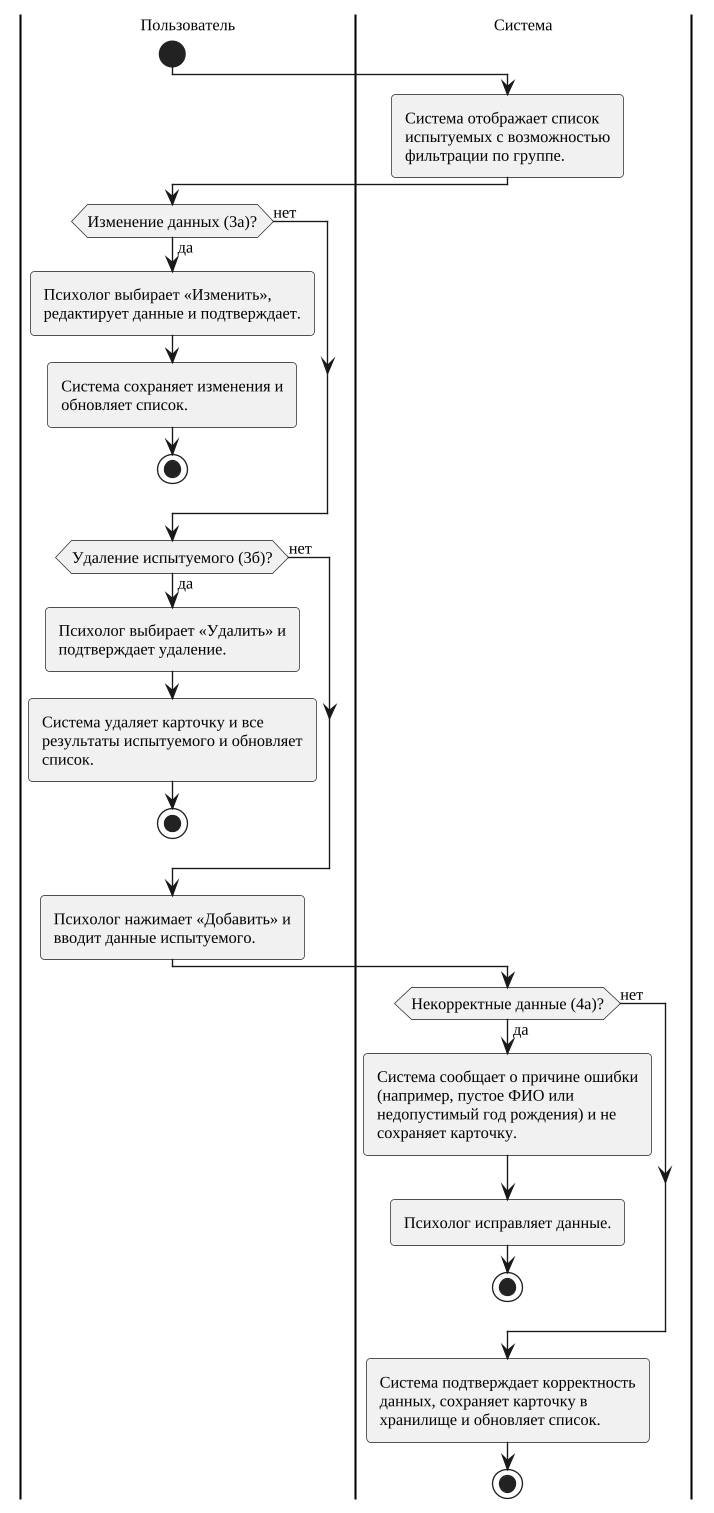

The diagram above was rendered by PlantUML. Its source (embedded in the PNG):
@startuml
skinparam monochrome true
skinparam shadowing false
skinparam defaultFontName "Liberation Serif"
skinparam defaultFontSize 13
skinparam dpi 130
skinparam ArrowFontSize 12
skinparam roundcorner 6
skinparam wrapWidth 320
skinparam wrapWidth 210
skinparam defaultFontSize 12
|Пользователь|
|Система|
|Пользователь|
start
|Система|
:Система отображает список испытуемых с возможностью фильтрации по группе.;
|Пользователь|
if (Изменение данных (3а)?) then (да)
  :Психолог выбирает «Изменить», редактирует данные и подтверждает.;
  :Система сохраняет изменения и обновляет список.;
  stop
else (нет)
endif
if (Удаление испытуемого (3б)?) then (да)
  :Психолог выбирает «Удалить» и подтверждает удаление.;
  :Система удаляет карточку и все результаты испытуемого и обновляет список.;
  stop
else (нет)
endif
:Психолог нажимает «Добавить» и вводит данные испытуемого.;
|Система|
if (Некорректные данные (4а)?) then (да)
  :Система сообщает о причине ошибки (например, пустое ФИО или недопустимый год рождения) и не сохраняет карточку.;
  :Психолог исправляет данные.;
  stop
else (нет)
endif
:Система подтверждает корректность данных, сохраняет карточку в хранилище и обновляет список.;
stop
@enduml